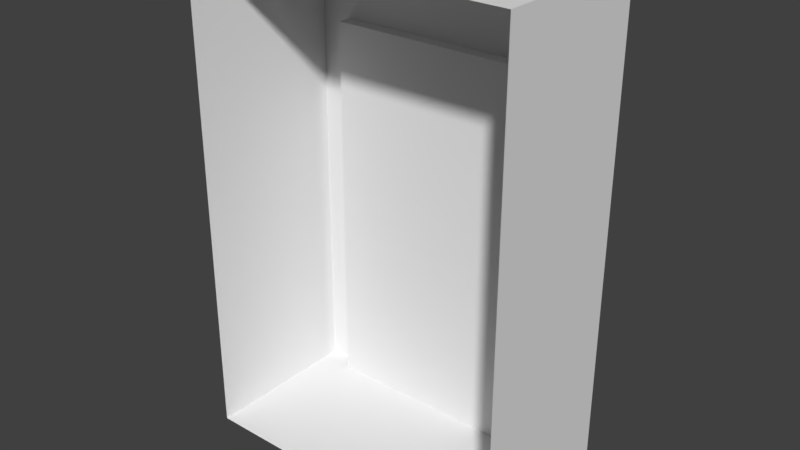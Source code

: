 # Source: start_2.blend  (saved by Blender 2.79.0; exported with 4.5.12 LTS)
import bpy
from mathutils import Matrix  # noqa: F401  (used for matrix-valued properties, if any)

bpy.ops.wm.read_factory_settings(use_empty=True)
scene = bpy.context.scene
scene.name = 'Scene'

# ---- collections
col_collection_1 = bpy.data.collections.new('Collection 1'); scene.collection.children.link(col_collection_1)

# ---- materials (node trees are filled in below, after node groups)
mat_material = bpy.data.materials.new('Material')
mat_material.alpha_threshold = 0.0
mat_material.use_transparent_shadow = False
mat_material.roughness = 0.5
mat_material.line_color = (0.0, 0.0, 0.0, 1.0)

# ---- material node trees

# ---- world
world_world = bpy.data.worlds.new('World'); scene.world = world_world
world_world.color = (0.05088, 0.05088, 0.05088)
world_world.use_sun_shadow = False
world_world.sun_shadow_jitter_overblur = 0.0
world_world.cycles.sampling_method = 'MANUAL'

# ---- meshes
me_cube_001 = bpy.data.meshes.new('Cube.001')
me_cube_001.from_pydata([(-0.8, -0.08776, 2.393), (0.8, -0.08776, 2.393), (-0.8, -0.08776, -0.006779), (0.8, -0.08776, -0.006779)], [], [(1, 0, 2, 3)])
_uv = me_cube_001.uv_layers.new(name='UVMap')
_uv.uv.foreach_set('vector', [0.8862, 0.9364, 0.1251, 0.9348, 0.1181, 8.166e-05, 0.8885, 8.17e-05])
me_cube_001.materials.append(mat_material)
me_cube_001.use_remesh_preserve_volume = False
me_cube_001.use_remesh_preserve_attributes = False
me_cube_001.use_mirror_vertex_groups = False
me_cube_001.update()
me_cube = bpy.data.meshes.new('Cube')
me_cube.from_pydata([(1.0, 0.0, 0.0), (1.0, -1.0, 3.0), (1.0, -1.0, 0.0), (-1.0, 7.153e-07, 0.0), (1.0, -9.537e-07, 3.0), (-1.0, -1.0, 3.0), (-1.0, -1.0, 0.0), (-1.0, 0.0, 3.0)], [], [(0, 2, 1, 4), (4, 1, 5, 7), (6, 3, 7, 5), (0, 3, 6, 2), (3, 0, 4, 7)])
_uv = me_cube.uv_layers.new(name='UVMap')
_uv.uv.foreach_set('vector', [0.9, 0.45, 0.8, 0.45, 0.8, 0.15, 0.9, 0.15, 0.15, 0.9, 0.05, 0.9, 0.05, 0.7, 0.15, 0.7, 0.55, 0.45, 0.45, 0.45, 0.45, 0.15, 0.55, 0.15, 0.7, 0.45, 0.7, 0.25, 0.8, 0.25, 0.8, 0.45, 0.3, 0.45, 0.1, 0.45, 0.1, 0.15, 0.3, 0.15])
me_cube.materials.append(mat_material)
me_cube.use_remesh_preserve_volume = False
me_cube.use_remesh_preserve_attributes = False
me_cube.use_mirror_vertex_groups = False
me_cube.update()

# ---- objects
ob_door = bpy.data.objects.new('door', me_cube_001)
ob_cube = bpy.data.objects.new('Cube', me_cube)

# ---- transforms, parenting, visibility, modifiers, constraints
ob_door.location = (0.0, 0.0, 0.0)
ob_door.lock_rotations_4d = False
ob_door.empty_display_type = 'ARROWS'
ob_door.lineart.crease_threshold = 0.0
_m = ob_door.modifiers.new('Solidify', 'SOLIDIFY')
_m.thickness = 0.085
_m.nonmanifold_thickness_mode = 'FIXED'
_m.nonmanifold_merge_threshold = 0.0003
ob_cube.location = (0.0, 0.0, 0.0)
ob_cube.lock_rotations_4d = False
ob_cube.empty_display_type = 'ARROWS'
ob_cube.lineart.crease_threshold = 0.0

# ---- collection membership
col_collection_1.objects.link(ob_door)
col_collection_1.objects.link(ob_cube)

# ---- scene / render settings (as saved in the file)
scene.frame_start = 1; scene.frame_end = 250; scene.frame_set(1)
scene.render.engine = 'BLENDER_EEVEE_NEXT'
scene.render.resolution_percentage = 50
scene.render.dither_intensity = 0.0
scene.cycles.use_denoising = False
scene.cycles.samples = 128
scene.cycles.sampling_pattern = 'TABULATED_SOBOL'
scene.cycles.use_adaptive_sampling = False
scene.cycles.use_light_tree = False
scene.cycles.blur_glossy = 0.0
scene.cycles.sample_clamp_indirect = 0.0
scene.view_settings.view_transform = 'Standard'
bpy.context.view_layer.update()

# ---- added for rendering (the .blend has no active camera and no usable light): camera, sun
cam_auto = bpy.data.cameras.new('AutoCamera')
cam_auto.lens = 50.0
cam_auto.sensor_width = 36.0
cam_auto.clip_end = 1000.0
ob_auto_camera = bpy.data.objects.new('AutoCamera', cam_auto)
scene.collection.objects.link(ob_auto_camera)
ob_auto_camera.location = (3.46691, -4.66029, 4.27013)
ob_auto_camera.rotation_euler = (1.09748, -7.21219e-08, 0.694738)
scene.camera = ob_auto_camera
light_auto_sun = bpy.data.lights.new('AutoSun', 'SUN')
light_auto_sun.energy = 3.0
light_auto_sun.angle = 0.0523599
ob_auto_sun = bpy.data.objects.new('AutoSun', light_auto_sun)
scene.collection.objects.link(ob_auto_sun)
ob_auto_sun.rotation_euler = (0.872665, 0.174533, 0.523599)
bpy.context.view_layer.update()
